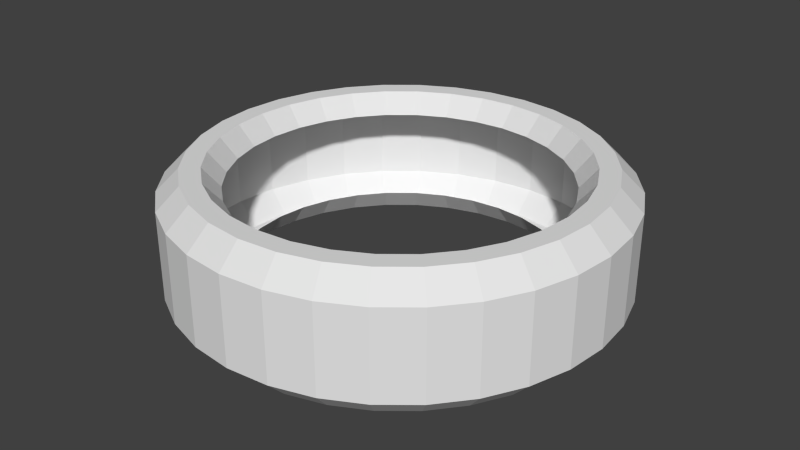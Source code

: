 # Source: ArmBand.blend  (saved by Blender 2.73.0; exported with 4.5.12 LTS)
import bpy
from mathutils import Matrix  # noqa: F401  (used for matrix-valued properties, if any)

bpy.ops.wm.read_factory_settings(use_empty=True)
scene = bpy.context.scene
scene.name = 'Scene'

# ---- collections
col_collection_1 = bpy.data.collections.new('Collection 1'); scene.collection.children.link(col_collection_1)

# ---- world
world_world = bpy.data.worlds.new('World'); scene.world = world_world
world_world.color = (0.05088, 0.05088, 0.05088)
world_world.use_sun_shadow = False
world_world.sun_shadow_jitter_overblur = 0.0
world_world.cycles.sampling_method = 'MANUAL'
world_world.cycles.sample_map_resolution = 256

# ---- meshes
me_cylinder = bpy.data.meshes.new('Cylinder')
me_cylinder.from_pydata([(0.0, 1.0, -0.2), (0.0, 1.0, 0.2), (0.1951, 0.9808, -0.2), (0.1951, 0.9808, 0.2), (0.3827, 0.9239, -0.2), (0.3827, 0.9239, 0.2), (0.5556, 0.8315, -0.2), (0.5556, 0.8315, 0.2), (0.7071, 0.7071, -0.2), (0.7071, 0.7071, 0.2), (0.8315, 0.5556, -0.2), (0.8315, 0.5556, 0.2), (0.9239, 0.3827, -0.2), (0.9239, 0.3827, 0.2), (0.9808, 0.1951, -0.2), (0.9808, 0.1951, 0.2), (1.0, 7.55e-08, -0.2), (1.0, 7.55e-08, 0.2), (0.9808, -0.1951, -0.2), (0.9808, -0.1951, 0.2), (0.9239, -0.3827, -0.2), (0.9239, -0.3827, 0.2), (0.8315, -0.5556, -0.2), (0.8315, -0.5556, 0.2), (0.7071, -0.7071, -0.2), (0.7071, -0.7071, 0.2), (0.5556, -0.8315, -0.2), (0.5556, -0.8315, 0.2), (0.3827, -0.9239, -0.2), (0.3827, -0.9239, 0.2), (0.1951, -0.9808, -0.2), (0.1951, -0.9808, 0.2), (-3.258e-07, -1.0, -0.2), (-3.258e-07, -1.0, 0.2), (-0.1951, -0.9808, -0.2), (-0.1951, -0.9808, 0.2), (-0.3827, -0.9239, -0.2), (-0.3827, -0.9239, 0.2), (-0.5556, -0.8315, -0.2), (-0.5556, -0.8315, 0.2), (-0.7071, -0.7071, -0.2), (-0.7071, -0.7071, 0.2), (-0.8315, -0.5556, -0.2), (-0.8315, -0.5556, 0.2), (-0.9239, -0.3827, -0.2), (-0.9239, -0.3827, 0.2), (-0.9808, -0.1951, -0.2), (-0.9808, -0.1951, 0.2), (-1.0, 9.656e-07, -0.2), (-1.0, 9.656e-07, 0.2), (-0.9808, 0.1951, -0.2), (-0.9808, 0.1951, 0.2), (-0.9239, 0.3827, -0.2), (-0.9239, 0.3827, 0.2), (-0.8315, 0.5556, -0.2), (-0.8315, 0.5556, 0.2), (-0.7071, 0.7071, -0.2), (-0.7071, 0.7071, 0.2), (-0.5556, 0.8315, -0.2), (-0.5556, 0.8315, 0.2), (-0.3827, 0.9239, -0.2), (-0.3827, 0.9239, 0.2), (-0.1951, 0.9808, -0.2), (-0.1951, 0.9808, 0.2), (-0.1756, 0.8827, 0.3), (-0.3444, 0.8315, 0.3), (-0.5, 0.7483, 0.3), (-0.6364, 0.6364, 0.3), (-0.7483, 0.5, 0.3), (-0.8315, 0.3444, 0.3), (-0.8827, 0.1756, 0.3), (-0.9, 8.988e-07, 0.3), (-0.8827, -0.1756, 0.3), (-0.8315, -0.3444, 0.3), (-0.7483, -0.5, 0.3), (-0.6364, -0.6364, 0.3), (-0.5, -0.7483, 0.3), (-0.3444, -0.8315, 0.3), (-0.1756, -0.8827, 0.3), (-2.765e-07, -0.9, 0.3), (0.1756, -0.8827, 0.3), (0.3444, -0.8315, 0.3), (0.5, -0.7483, 0.3), (0.6364, -0.6364, 0.3), (0.7483, -0.5, 0.3), (0.8315, -0.3444, 0.3), (0.8827, -0.1756, 0.3), (0.9, 9.775e-08, 0.3), (0.8827, 0.1756, 0.3), (0.8315, 0.3444, 0.3), (0.7483, 0.5, 0.3), (0.6364, 0.6364, 0.3), (0.5, 0.7483, 0.3), (0.3444, 0.8315, 0.3), (0.1756, 0.8827, 0.3), (1.678e-08, 0.9, 0.3), (1.195e-08, 0.9, -0.3), (0.1756, 0.8827, -0.3), (0.3444, 0.8315, -0.3), (0.5, 0.7483, -0.3), (0.6364, 0.6364, -0.3), (0.7483, 0.5, -0.3), (0.8315, 0.3444, -0.3), (0.8827, 0.1756, -0.3), (0.9, 9.645e-08, -0.3), (0.8827, -0.1756, -0.3), (0.8315, -0.3444, -0.3), (0.7483, -0.5, -0.3), (0.6364, -0.6364, -0.3), (0.5, -0.7483, -0.3), (0.3444, -0.8315, -0.3), (0.1756, -0.8827, -0.3), (-2.813e-07, -0.9, -0.3), (-0.1756, -0.8827, -0.3), (-0.3444, -0.8315, -0.3), (-0.5, -0.7483, -0.3), (-0.6364, -0.6364, -0.3), (-0.7483, -0.5, -0.3), (-0.8315, -0.3444, -0.3), (-0.8827, -0.1756, -0.3), (-0.9, 8.975e-07, -0.3), (-0.8827, 0.1756, -0.3), (-0.8315, 0.3444, -0.3), (-0.7483, 0.5, -0.3), (-0.6364, 0.6364, -0.3), (-0.5, 0.7483, -0.3), (-0.3444, 0.8315, -0.3), (-0.1756, 0.8827, -0.3), (-0.158, 0.7944, 0.3), (-0.31, 0.7483, 0.3), (-0.45, 0.6735, 0.3), (-0.5728, 0.5728, 0.3), (-0.6735, 0.45, 0.3), (-0.7483, 0.31, 0.3), (-0.7944, 0.158, 0.3), (-0.81, 8.423e-07, 0.3), (-0.7944, -0.158, 0.3), (-0.7483, -0.31, 0.3), (-0.6735, -0.45, 0.3), (-0.5728, -0.5728, 0.3), (-0.45, -0.6735, 0.3), (-0.31, -0.7483, 0.3), (-0.158, -0.7944, 0.3), (-2.393e-07, -0.81, 0.3), (0.158, -0.7944, 0.3), (0.31, -0.7483, 0.3), (0.45, -0.6735, 0.3), (0.5728, -0.5728, 0.3), (0.6735, -0.45, 0.3), (0.7483, -0.31, 0.3), (0.7944, -0.158, 0.3), (0.81, 1.213e-07, 0.3), (0.7944, 0.158, 0.3), (0.7483, 0.31, 0.3), (0.6735, 0.45, 0.3), (0.5728, 0.5728, 0.3), (0.45, 0.6735, 0.3), (0.31, 0.7483, 0.3), (0.158, 0.7944, 0.3), (2.461e-08, 0.81, 0.3), (-0.1429, 0.7186, 0.2102), (-0.2804, 0.6769, 0.2102), (-0.4071, 0.6092, 0.2102), (-0.5181, 0.5181, 0.2102), (-0.6092, 0.4071, 0.2102), (-0.6769, 0.2804, 0.2102), (-0.7186, 0.1429, 0.2102), (-0.7327, 7.914e-07, 0.2102), (-0.7186, -0.1429, 0.2102), (-0.6769, -0.2804, 0.2102), (-0.6092, -0.4071, 0.2102), (-0.5181, -0.5181, 0.2102), (-0.4071, -0.6092, 0.2102), (-0.2804, -0.6769, 0.2102), (-0.1429, -0.7186, 0.2102), (-2.066e-07, -0.7327, 0.2102), (0.1429, -0.7186, 0.2102), (0.2804, -0.6769, 0.2102), (0.4071, -0.6092, 0.2102), (0.5181, -0.5181, 0.2102), (0.6092, -0.4071, 0.2102), (0.6769, -0.2804, 0.2102), (0.7186, -0.1429, 0.2102), (0.7327, 1.392e-07, 0.2102), (0.7186, 0.1429, 0.2102), (0.6769, 0.2804, 0.2102), (0.6092, 0.4071, 0.2102), (0.5181, 0.5181, 0.2102), (0.4071, 0.6092, 0.2102), (0.2804, 0.6769, 0.2102), (0.1429, 0.7186, 0.2102), (3.211e-08, 0.7327, 0.2102), (2.166e-08, 0.81, -0.3), (0.158, 0.7944, -0.3), (0.31, 0.7483, -0.3), (0.45, 0.6735, -0.3), (0.5728, 0.5728, -0.3), (0.6735, 0.45, -0.3), (0.7483, 0.31, -0.3), (0.7944, 0.158, -0.3), (0.81, 1.185e-07, -0.3), (0.7944, -0.158, -0.3), (0.7483, -0.31, -0.3), (0.6735, -0.45, -0.3), (0.5728, -0.5728, -0.3), (0.45, -0.6735, -0.3), (0.31, -0.7483, -0.3), (0.158, -0.7944, -0.3), (-2.423e-07, -0.81, -0.3), (-0.158, -0.7944, -0.3), (-0.31, -0.7483, -0.3), (-0.45, -0.6735, -0.3), (-0.5728, -0.5728, -0.3), (-0.6735, -0.45, -0.3), (-0.7483, -0.31, -0.3), (-0.7944, -0.158, -0.3), (-0.81, 8.394e-07, -0.3), (-0.7944, 0.158, -0.3), (-0.7483, 0.31, -0.3), (-0.6735, 0.45, -0.3), (-0.5728, 0.5728, -0.3), (-0.45, 0.6735, -0.3), (-0.31, 0.7483, -0.3), (-0.158, 0.7944, -0.3), (2.792e-08, 0.729, -0.1953), (0.1422, 0.715, -0.1953), (0.279, 0.6735, -0.1953), (0.405, 0.6061, -0.1953), (0.5155, 0.5155, -0.1953), (0.6061, 0.405, -0.1953), (0.6735, 0.279, -0.1953), (0.715, 0.1422, -0.1953), (0.729, 1.396e-07, -0.1953), (0.715, -0.1422, -0.1953), (0.6735, -0.279, -0.1953), (0.6061, -0.405, -0.1953), (0.5155, -0.5155, -0.1953), (0.405, -0.6061, -0.1953), (0.279, -0.6735, -0.1953), (0.1422, -0.715, -0.1953), (-2.096e-07, -0.729, -0.1953), (-0.1422, -0.715, -0.1953), (-0.279, -0.6735, -0.1953), (-0.405, -0.6061, -0.1953), (-0.5155, -0.5155, -0.1953), (-0.6061, -0.405, -0.1953), (-0.6735, -0.279, -0.1953), (-0.715, -0.1422, -0.1953), (-0.729, 7.885e-07, -0.1953), (-0.715, 0.1422, -0.1953), (-0.6735, 0.279, -0.1953), (-0.6061, 0.405, -0.1953), (-0.5155, 0.5155, -0.1953), (-0.405, 0.6061, -0.1953), (-0.279, 0.6735, -0.1953), (-0.1422, 0.715, -0.1953)], [], [(0, 1, 3, 2), (2, 3, 5, 4), (4, 5, 7, 6), (6, 7, 9, 8), (8, 9, 11, 10), (10, 11, 13, 12), (12, 13, 15, 14), (14, 15, 17, 16), (16, 17, 19, 18), (18, 19, 21, 20), (20, 21, 23, 22), (22, 23, 25, 24), (24, 25, 27, 26), (26, 27, 29, 28), (28, 29, 31, 30), (30, 31, 33, 32), (32, 33, 35, 34), (34, 35, 37, 36), (36, 37, 39, 38), (38, 39, 41, 40), (40, 41, 43, 42), (42, 43, 45, 44), (44, 45, 47, 46), (46, 47, 49, 48), (48, 49, 51, 50), (50, 51, 53, 52), (52, 53, 55, 54), (54, 55, 57, 56), (56, 57, 59, 58), (58, 59, 61, 60), (63, 61, 65, 64), (62, 63, 1, 0), (60, 61, 63, 62), (46, 48, 120, 119), (41, 39, 76, 75), (19, 17, 87, 86), (47, 45, 73, 72), (25, 23, 84, 83), (53, 51, 70, 69), (9, 7, 92, 91), (31, 29, 81, 80), (59, 57, 67, 66), (37, 35, 78, 77), (15, 13, 89, 88), (1, 63, 64, 95), (43, 41, 75, 74), (21, 19, 86, 85), (49, 47, 72, 71), (5, 3, 94, 93), (27, 25, 83, 82), (55, 53, 69, 68), (11, 9, 91, 90), (33, 31, 80, 79), (61, 59, 66, 65), (39, 37, 77, 76), (3, 1, 95, 94), (17, 15, 88, 87), (45, 43, 74, 73), (23, 21, 85, 84), (51, 49, 71, 70), (7, 5, 93, 92), (29, 27, 82, 81), (57, 55, 68, 67), (35, 33, 79, 78), (13, 11, 90, 89), (2, 4, 98, 97), (24, 26, 109, 108), (52, 54, 123, 122), (8, 10, 101, 100), (30, 32, 112, 111), (58, 60, 126, 125), (36, 38, 115, 114), (0, 2, 97, 96), (14, 16, 104, 103), (42, 44, 118, 117), (20, 22, 107, 106), (48, 50, 121, 120), (4, 6, 99, 98), (26, 28, 110, 109), (54, 56, 124, 123), (32, 34, 113, 112), (10, 12, 102, 101), (60, 62, 127, 126), (38, 40, 116, 115), (16, 18, 105, 104), (44, 46, 119, 118), (22, 24, 108, 107), (50, 52, 122, 121), (6, 8, 100, 99), (28, 30, 111, 110), (56, 58, 125, 124), (34, 36, 114, 113), (12, 14, 103, 102), (62, 0, 96, 127), (40, 42, 117, 116), (18, 20, 106, 105), (91, 92, 156, 155), (80, 81, 145, 144), (69, 70, 134, 133), (89, 90, 154, 153), (67, 68, 132, 131), (78, 79, 143, 142), (87, 88, 152, 151), (65, 66, 130, 129), (76, 77, 141, 140), (85, 86, 150, 149), (74, 75, 139, 138), (94, 95, 159, 158), (83, 84, 148, 147), (72, 73, 137, 136), (92, 93, 157, 156), (81, 82, 146, 145), (70, 71, 135, 134), (90, 91, 155, 154), (68, 69, 133, 132), (79, 80, 144, 143), (88, 89, 153, 152), (66, 67, 131, 130), (77, 78, 142, 141), (86, 87, 151, 150), (95, 64, 128, 159), (75, 76, 140, 139), (64, 65, 129, 128), (84, 85, 149, 148), (73, 74, 138, 137), (93, 94, 158, 157), (82, 83, 147, 146), (71, 72, 136, 135), (128, 129, 161, 160), (148, 149, 181, 180), (137, 138, 170, 169), (157, 158, 190, 189), (146, 147, 179, 178), (135, 136, 168, 167), (155, 156, 188, 187), (144, 145, 177, 176), (133, 134, 166, 165), (153, 154, 186, 185), (131, 132, 164, 163), (142, 143, 175, 174), (151, 152, 184, 183), (129, 130, 162, 161), (140, 141, 173, 172), (149, 150, 182, 181), (138, 139, 171, 170), (158, 159, 191, 190), (147, 148, 180, 179), (136, 137, 169, 168), (156, 157, 189, 188), (145, 146, 178, 177), (134, 135, 167, 166), (154, 155, 187, 186), (132, 133, 165, 164), (143, 144, 176, 175), (152, 153, 185, 184), (130, 131, 163, 162), (141, 142, 174, 173), (150, 151, 183, 182), (159, 128, 160, 191), (139, 140, 172, 171), (118, 119, 215, 214), (96, 97, 193, 192), (107, 108, 204, 203), (127, 96, 192, 223), (116, 117, 213, 212), (105, 106, 202, 201), (125, 126, 222, 221), (114, 115, 211, 210), (103, 104, 200, 199), (123, 124, 220, 219), (112, 113, 209, 208), (101, 102, 198, 197), (121, 122, 218, 217), (99, 100, 196, 195), (110, 111, 207, 206), (119, 120, 216, 215), (97, 98, 194, 193), (108, 109, 205, 204), (117, 118, 214, 213), (106, 107, 203, 202), (126, 127, 223, 222), (115, 116, 212, 211), (104, 105, 201, 200), (124, 125, 221, 220), (113, 114, 210, 209), (102, 103, 199, 198), (122, 123, 219, 218), (100, 101, 197, 196), (111, 112, 208, 207), (120, 121, 217, 216), (98, 99, 195, 194), (109, 110, 206, 205), (220, 221, 253, 252), (209, 210, 242, 241), (198, 199, 231, 230), (218, 219, 251, 250), (196, 197, 229, 228), (207, 208, 240, 239), (216, 217, 249, 248), (194, 195, 227, 226), (205, 206, 238, 237), (214, 215, 247, 246), (192, 193, 225, 224), (203, 204, 236, 235), (223, 192, 224, 255), (212, 213, 245, 244), (201, 202, 234, 233), (221, 222, 254, 253), (210, 211, 243, 242), (199, 200, 232, 231), (219, 220, 252, 251), (208, 209, 241, 240), (197, 198, 230, 229), (217, 218, 250, 249), (195, 196, 228, 227), (206, 207, 239, 238), (215, 216, 248, 247), (193, 194, 226, 225), (204, 205, 237, 236), (213, 214, 246, 245), (202, 203, 235, 234), (222, 223, 255, 254), (211, 212, 244, 243), (200, 201, 233, 232)])
me_cylinder.use_remesh_preserve_volume = False
me_cylinder.use_remesh_preserve_attributes = False
me_cylinder.use_mirror_vertex_groups = False
me_cylinder.update()

# ---- objects
ob_cylinder = bpy.data.objects.new('Cylinder', me_cylinder)

# ---- transforms, parenting, visibility, modifiers, constraints
ob_cylinder.location = (0.0, 0.0, 0.0)
ob_cylinder.lineart.crease_threshold = 0.0

# ---- collection membership
col_collection_1.objects.link(ob_cylinder)

# ---- scene / render settings (as saved in the file)
scene.frame_start = 1; scene.frame_end = 250; scene.frame_set(1)
scene.render.engine = 'BLENDER_EEVEE_NEXT'
scene.render.resolution_percentage = 50
scene.render.dither_intensity = 0.0
scene.cycles.use_denoising = False
scene.cycles.samples = 10
scene.cycles.sampling_pattern = 'TABULATED_SOBOL'
scene.cycles.light_sampling_threshold = 0.0
scene.cycles.use_adaptive_sampling = False
scene.cycles.use_light_tree = False
scene.cycles.blur_glossy = 0.0
scene.cycles.pixel_filter_type = 'GAUSSIAN'
scene.cycles.sample_clamp_indirect = 0.0
scene.view_settings.view_transform = 'Standard'
bpy.context.view_layer.update()

# ---- added for rendering (the .blend has no active camera and no usable light): camera, sun
cam_auto = bpy.data.cameras.new('AutoCamera')
cam_auto.lens = 50.0
cam_auto.sensor_width = 36.0
cam_auto.clip_end = 1000.0
ob_auto_camera = bpy.data.objects.new('AutoCamera', cam_auto)
scene.collection.objects.link(ob_auto_camera)
ob_auto_camera.location = (2.67516, -3.2102, 2.14013)
ob_auto_camera.rotation_euler = (1.09748, -7.21219e-08, 0.694738)
scene.camera = ob_auto_camera
light_auto_sun = bpy.data.lights.new('AutoSun', 'SUN')
light_auto_sun.energy = 3.0
light_auto_sun.angle = 0.0523599
ob_auto_sun = bpy.data.objects.new('AutoSun', light_auto_sun)
scene.collection.objects.link(ob_auto_sun)
ob_auto_sun.rotation_euler = (0.872665, 0.174533, 0.523599)
bpy.context.view_layer.update()
